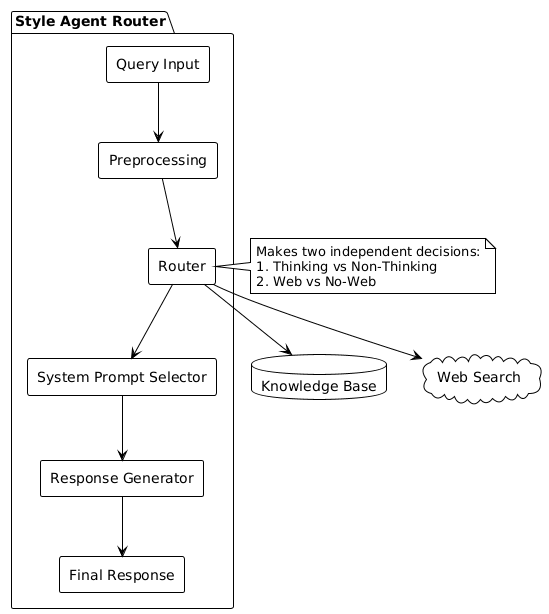

The diagram above was rendered by PlantUML. Its source (embedded in the PNG):
@startuml
!theme plain
skinparam componentStyle rectangle

package "Style Agent Router" {
    [Query Input] as Input
    [Preprocessing] as Preprocess
    [Router] as Router
    [System Prompt Selector] as Selector
    [Response Generator] as Generator
    [Final Response] as Output
}

database "Knowledge Base" as KB
cloud "Web Search" as Web

Input --> Preprocess
Preprocess --> Router
Router --> Selector
Router --> KB
Router --> Web
Selector --> Generator
Generator --> Output

note right of Router
  Makes two independent decisions:
  1. Thinking vs Non-Thinking
  2. Web vs No-Web
end note
@enduml